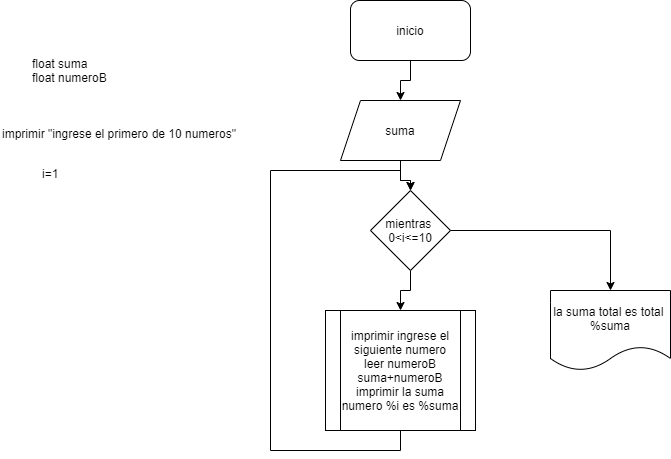

The diagram above was exported from draw.io. Its source (the exported page's mxGraphModel, read from the mxfile embedded in the PNG):
<mxGraphModel dx="912" dy="503" grid="1" gridSize="10" guides="1" tooltips="1" connect="1" arrows="1" fold="1" page="1" pageScale="1" pageWidth="827" pageHeight="1169" math="0" shadow="0">
  <root>
    <mxCell id="0" />
    <mxCell id="1" parent="0" />
    <mxCell id="i9edAhourONyWXbMlGSM-8" value="" style="edgeStyle=orthogonalEdgeStyle;rounded=0;orthogonalLoop=1;jettySize=auto;html=1;" edge="1" parent="1" source="i9edAhourONyWXbMlGSM-1" target="i9edAhourONyWXbMlGSM-3">
      <mxGeometry relative="1" as="geometry" />
    </mxCell>
    <mxCell id="i9edAhourONyWXbMlGSM-1" value="inicio" style="rounded=1;whiteSpace=wrap;html=1;" vertex="1" parent="1">
      <mxGeometry x="350" y="130" width="120" height="60" as="geometry" />
    </mxCell>
    <mxCell id="i9edAhourONyWXbMlGSM-2" value="float suma&#10;float numeroB" style="text;whiteSpace=wrap;html=1;" vertex="1" parent="1">
      <mxGeometry x="30" y="180" width="100" height="40" as="geometry" />
    </mxCell>
    <mxCell id="i9edAhourONyWXbMlGSM-9" value="" style="edgeStyle=orthogonalEdgeStyle;rounded=0;orthogonalLoop=1;jettySize=auto;html=1;" edge="1" parent="1" source="i9edAhourONyWXbMlGSM-3" target="i9edAhourONyWXbMlGSM-6">
      <mxGeometry relative="1" as="geometry" />
    </mxCell>
    <mxCell id="i9edAhourONyWXbMlGSM-3" value="suma" style="shape=parallelogram;perimeter=parallelogramPerimeter;whiteSpace=wrap;html=1;fixedSize=1;" vertex="1" parent="1">
      <mxGeometry x="340" y="230" width="120" height="60" as="geometry" />
    </mxCell>
    <mxCell id="i9edAhourONyWXbMlGSM-4" value="imprimir &quot;ingrese el primero de 10 numeros&quot;" style="text;whiteSpace=wrap;html=1;" vertex="1" parent="1">
      <mxGeometry y="250" width="260" height="30" as="geometry" />
    </mxCell>
    <mxCell id="i9edAhourONyWXbMlGSM-5" value="i=1" style="text;whiteSpace=wrap;html=1;" vertex="1" parent="1">
      <mxGeometry x="40" y="290" width="40" height="30" as="geometry" />
    </mxCell>
    <mxCell id="i9edAhourONyWXbMlGSM-10" value="" style="edgeStyle=orthogonalEdgeStyle;rounded=0;orthogonalLoop=1;jettySize=auto;html=1;" edge="1" parent="1" source="i9edAhourONyWXbMlGSM-6" target="i9edAhourONyWXbMlGSM-7">
      <mxGeometry relative="1" as="geometry" />
    </mxCell>
    <mxCell id="i9edAhourONyWXbMlGSM-13" style="edgeStyle=orthogonalEdgeStyle;rounded=0;orthogonalLoop=1;jettySize=auto;html=1;exitX=1;exitY=0.5;exitDx=0;exitDy=0;" edge="1" parent="1" source="i9edAhourONyWXbMlGSM-6" target="i9edAhourONyWXbMlGSM-12">
      <mxGeometry relative="1" as="geometry" />
    </mxCell>
    <mxCell id="i9edAhourONyWXbMlGSM-6" value="mientras&amp;nbsp; 0&amp;lt;i&amp;lt;=10" style="rhombus;whiteSpace=wrap;html=1;" vertex="1" parent="1">
      <mxGeometry x="370" y="320" width="80" height="80" as="geometry" />
    </mxCell>
    <mxCell id="i9edAhourONyWXbMlGSM-11" style="edgeStyle=orthogonalEdgeStyle;rounded=0;orthogonalLoop=1;jettySize=auto;html=1;exitX=0.5;exitY=1;exitDx=0;exitDy=0;entryX=0.5;entryY=0;entryDx=0;entryDy=0;" edge="1" parent="1" source="i9edAhourONyWXbMlGSM-7" target="i9edAhourONyWXbMlGSM-6">
      <mxGeometry relative="1" as="geometry">
        <mxPoint x="260" y="320" as="targetPoint" />
        <Array as="points">
          <mxPoint x="400" y="580" />
          <mxPoint x="270" y="580" />
          <mxPoint x="270" y="300" />
          <mxPoint x="400" y="300" />
          <mxPoint x="400" y="310" />
          <mxPoint x="410" y="310" />
        </Array>
      </mxGeometry>
    </mxCell>
    <mxCell id="i9edAhourONyWXbMlGSM-7" value="imprimir ingrese el siguiente numero&#10;&#09;leer numeroB&#10;&#09;suma+numeroB&#10;&#09;imprimir la suma numero %i es %suma" style="shape=process;whiteSpace=wrap;html=1;backgroundOutline=1;" vertex="1" parent="1">
      <mxGeometry x="325" y="440" width="150" height="120" as="geometry" />
    </mxCell>
    <mxCell id="i9edAhourONyWXbMlGSM-12" value="la suma total es total  %suma" style="shape=document;whiteSpace=wrap;html=1;boundedLbl=1;" vertex="1" parent="1">
      <mxGeometry x="550" y="420" width="120" height="80" as="geometry" />
    </mxCell>
  </root>
</mxGraphModel>